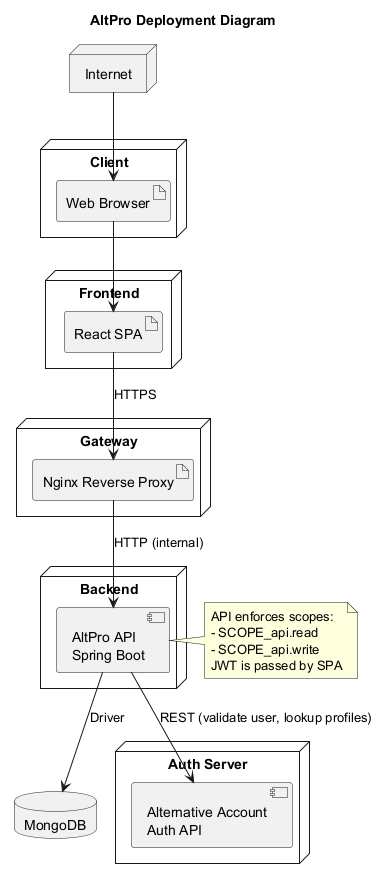

The diagram above was rendered by PlantUML. Its source (embedded in the PNG):
@startuml
title AltPro Deployment Diagram

node "Internet" as internet
node "Client" as client {
  artifact "Web Browser" as browser
}

node "Frontend" as frontend {
  artifact "React SPA" as react
}

node "Gateway" as gateway {
  artifact "Nginx Reverse Proxy" as nginx
}

node "Backend" as backend {
  component "AltPro API\nSpring Boot" as api
}

node "Auth Server" as auth {
  component "Alternative Account\nAuth API" as authapi
}

database "MongoDB" as mongo

internet --> browser
browser --> react
react --> nginx : HTTPS
nginx --> api : HTTP (internal)
api --> mongo : Driver
api --> authapi : REST (validate user, lookup profiles)

note right of api
  API enforces scopes:
  - SCOPE_api.read
  - SCOPE_api.write
  JWT is passed by SPA
end note

@enduml